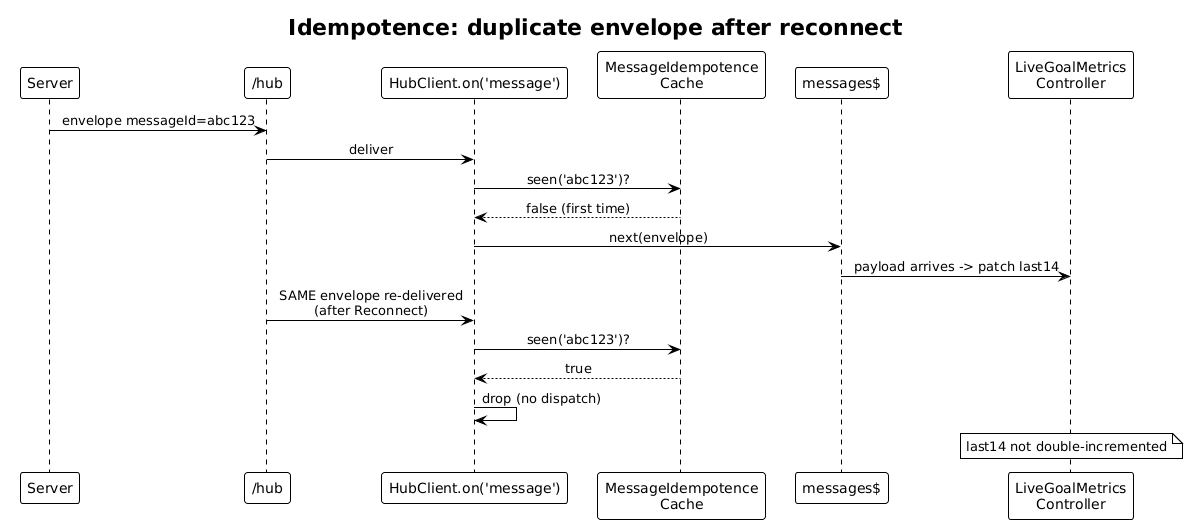

The diagram above was rendered by PlantUML. Its source (embedded in the PNG):
@startuml
!theme plain
skinparam sequenceMessageAlign center

title Idempotence: duplicate envelope after reconnect

participant "Server" as S
participant "/hub" as HUB
participant "HubClient.on('message')" as HC
participant "MessageIdempotence\nCache" as IC
participant "messages$" as MS
participant "LiveGoalMetrics\nController" as CT

S -> HUB: envelope messageId=abc123
HUB -> HC: deliver
HC -> IC: seen('abc123')?
IC --> HC: false (first time)
HC -> MS: next(envelope)
MS -> CT: payload arrives -> patch last14

HUB -> HC: SAME envelope re-delivered\n(after Reconnect)
HC -> IC: seen('abc123')?
IC --> HC: true
HC -> HC: drop (no dispatch)
note over CT: last14 not double-incremented
@enduml